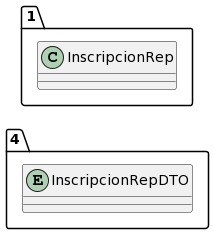

The diagram above was rendered by PlantUML. Its source (embedded in the PNG):
@startuml
allow_mixing
left to right direction
package "4"{
entity InscripcionRepDTO

}
package "1"{
class InscripcionRep
}
@enduml